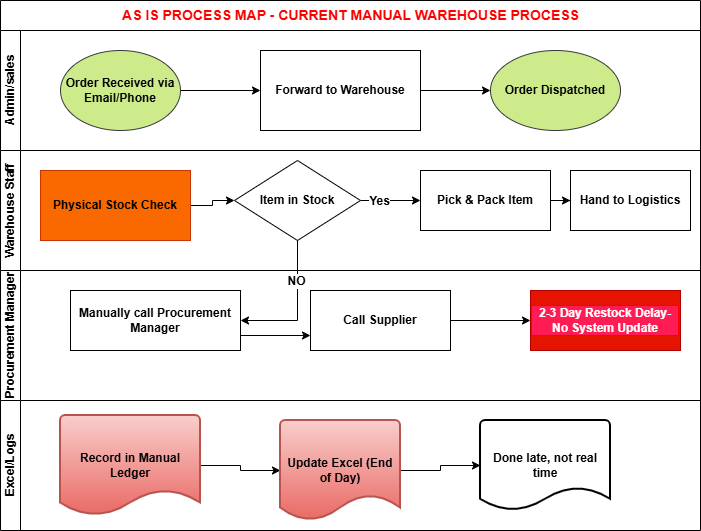

The diagram above was exported from draw.io. Its source (the exported page's mxGraphModel, read from the mxfile embedded in the PNG):
<mxGraphModel dx="1030" dy="562" grid="1" gridSize="10" guides="1" tooltips="1" connect="1" arrows="1" fold="1" page="1" pageScale="1" pageWidth="827" pageHeight="1169" math="0" shadow="0">
  <root>
    <mxCell id="0" />
    <mxCell id="1" parent="0" />
    <mxCell id="CExNTLwew1RWNSC61qxF-1" parent="1" style="swimlane;childLayout=stackLayout;resizeParent=1;resizeParentMax=0;horizontal=1;startSize=30;horizontalStack=0;html=1;" value="&lt;div style=&quot;text-align: justify;&quot;&gt;&lt;span style=&quot;color: light-dark(rgb(255, 0, 0), rgb(255, 144, 144)); background-color: transparent;&quot;&gt;&lt;font style=&quot;font-size: 14px;&quot;&gt;AS IS PROCESS MAP - CURRENT MANUAL WAREHOUSE PROCESS&lt;/font&gt;&lt;/span&gt;&lt;/div&gt;" vertex="1">
      <mxGeometry height="270" width="700" x="40" y="50" as="geometry" />
    </mxCell>
    <mxCell id="CExNTLwew1RWNSC61qxF-2" parent="CExNTLwew1RWNSC61qxF-1" style="swimlane;startSize=20;horizontal=0;html=1;" value="Admin/sales" vertex="1">
      <mxGeometry height="120" width="700" y="30" as="geometry" />
    </mxCell>
    <mxCell id="kPbxwRyv9rEnPekHmI10-81" edge="1" parent="CExNTLwew1RWNSC61qxF-2" source="kPbxwRyv9rEnPekHmI10-4" style="edgeStyle=orthogonalEdgeStyle;rounded=0;orthogonalLoop=1;jettySize=auto;html=1;" target="kPbxwRyv9rEnPekHmI10-9" value="">
      <mxGeometry relative="1" as="geometry" />
    </mxCell>
    <mxCell id="kPbxwRyv9rEnPekHmI10-4" parent="CExNTLwew1RWNSC61qxF-2" style="shape=ellipse;html=1;dashed=0;whiteSpace=wrap;perimeter=ellipsePerimeter;fillColor=#cdeb8b;strokeColor=#36393d;" value="&lt;b&gt;Order Received via Email/Phone&lt;/b&gt;" vertex="1">
      <mxGeometry height="80" width="120" x="60" y="20" as="geometry" />
    </mxCell>
    <mxCell id="kPbxwRyv9rEnPekHmI10-82" edge="1" parent="CExNTLwew1RWNSC61qxF-2" source="kPbxwRyv9rEnPekHmI10-9" style="edgeStyle=orthogonalEdgeStyle;rounded=0;orthogonalLoop=1;jettySize=auto;html=1;" target="kPbxwRyv9rEnPekHmI10-14" value="">
      <mxGeometry relative="1" as="geometry" />
    </mxCell>
    <mxCell id="kPbxwRyv9rEnPekHmI10-9" parent="CExNTLwew1RWNSC61qxF-2" style="rounded=0;whiteSpace=wrap;html=1;" value="&lt;b&gt;Forward to Warehouse&lt;/b&gt;" vertex="1">
      <mxGeometry height="80" width="160" x="260" y="20" as="geometry" />
    </mxCell>
    <mxCell id="kPbxwRyv9rEnPekHmI10-14" parent="CExNTLwew1RWNSC61qxF-2" style="shape=ellipse;html=1;dashed=0;whiteSpace=wrap;perimeter=ellipsePerimeter;fillColor=#cdeb8b;strokeColor=#36393d;" value="&lt;b&gt;Order Dispatched&lt;/b&gt;" vertex="1">
      <mxGeometry height="80" width="130" x="490" y="20" as="geometry" />
    </mxCell>
    <mxCell id="CExNTLwew1RWNSC61qxF-3" parent="CExNTLwew1RWNSC61qxF-1" style="swimlane;startSize=20;horizontal=0;html=1;" value="Warehouse Staff" vertex="1">
      <mxGeometry height="120" width="700" y="150" as="geometry" />
    </mxCell>
    <mxCell id="kPbxwRyv9rEnPekHmI10-100" edge="1" parent="CExNTLwew1RWNSC61qxF-3" source="kPbxwRyv9rEnPekHmI10-8" style="edgeStyle=orthogonalEdgeStyle;rounded=0;orthogonalLoop=1;jettySize=auto;html=1;" target="kPbxwRyv9rEnPekHmI10-15" value="">
      <mxGeometry relative="1" as="geometry" />
    </mxCell>
    <mxCell id="kPbxwRyv9rEnPekHmI10-101" connectable="0" parent="kPbxwRyv9rEnPekHmI10-100" style="edgeLabel;html=1;align=center;verticalAlign=middle;resizable=0;points=[];" value="&lt;b&gt;&lt;font style=&quot;font-size: 12px;&quot;&gt;Yes&lt;/font&gt;&lt;/b&gt;" vertex="1">
      <mxGeometry relative="1" x="-0.4" as="geometry">
        <mxPoint as="offset" />
      </mxGeometry>
    </mxCell>
    <mxCell id="kPbxwRyv9rEnPekHmI10-8" parent="CExNTLwew1RWNSC61qxF-3" style="rhombus;whiteSpace=wrap;html=1;" value="&lt;b&gt;Item in Stock&lt;/b&gt;" vertex="1">
      <mxGeometry height="80" width="126" x="234" y="10" as="geometry" />
    </mxCell>
    <mxCell id="kPbxwRyv9rEnPekHmI10-90" edge="1" parent="CExNTLwew1RWNSC61qxF-3" source="kPbxwRyv9rEnPekHmI10-11" style="edgeStyle=orthogonalEdgeStyle;rounded=0;orthogonalLoop=1;jettySize=auto;html=1;" target="kPbxwRyv9rEnPekHmI10-8" value="">
      <mxGeometry relative="1" as="geometry" />
    </mxCell>
    <mxCell id="kPbxwRyv9rEnPekHmI10-11" parent="CExNTLwew1RWNSC61qxF-3" style="rounded=0;whiteSpace=wrap;html=1;fillColor=#fa6800;strokeColor=#C73500;fontColor=#000000;" value="&lt;b&gt;Physical Stock Check&lt;/b&gt;" vertex="1">
      <mxGeometry height="70" width="150" x="40" y="20" as="geometry" />
    </mxCell>
    <mxCell id="kPbxwRyv9rEnPekHmI10-95" edge="1" parent="CExNTLwew1RWNSC61qxF-3" source="kPbxwRyv9rEnPekHmI10-15" style="edgeStyle=orthogonalEdgeStyle;rounded=0;orthogonalLoop=1;jettySize=auto;html=1;" target="kPbxwRyv9rEnPekHmI10-78" value="">
      <mxGeometry relative="1" as="geometry" />
    </mxCell>
    <mxCell id="kPbxwRyv9rEnPekHmI10-15" parent="CExNTLwew1RWNSC61qxF-3" style="rounded=0;whiteSpace=wrap;html=1;" value="&lt;b&gt;Pick &amp;amp; Pack Item&lt;/b&gt;" vertex="1">
      <mxGeometry height="60" width="130" x="420" y="20" as="geometry" />
    </mxCell>
    <mxCell id="kPbxwRyv9rEnPekHmI10-78" parent="CExNTLwew1RWNSC61qxF-3" style="rounded=0;whiteSpace=wrap;html=1;" value="&lt;b&gt;Hand to Logistics&lt;/b&gt;" vertex="1">
      <mxGeometry height="60" width="120" x="570" y="20" as="geometry" />
    </mxCell>
    <mxCell id="CExNTLwew1RWNSC61qxF-4" parent="1" style="swimlane;startSize=20;horizontal=0;html=1;" value="Procurement Manager" vertex="1">
      <mxGeometry height="130" width="700" x="40" y="320" as="geometry" />
    </mxCell>
    <mxCell id="kPbxwRyv9rEnPekHmI10-109" edge="1" parent="CExNTLwew1RWNSC61qxF-4" source="kPbxwRyv9rEnPekHmI10-42" style="edgeStyle=orthogonalEdgeStyle;rounded=0;orthogonalLoop=1;jettySize=auto;html=1;exitX=1;exitY=0.75;exitDx=0;exitDy=0;entryX=0;entryY=0.75;entryDx=0;entryDy=0;" target="kPbxwRyv9rEnPekHmI10-63">
      <mxGeometry relative="1" as="geometry" />
    </mxCell>
    <mxCell id="kPbxwRyv9rEnPekHmI10-42" parent="CExNTLwew1RWNSC61qxF-4" style="rounded=0;whiteSpace=wrap;html=1;" value="&lt;b&gt;Manually call Procurement Manager&lt;/b&gt;" vertex="1">
      <mxGeometry height="60" width="170" x="70" y="20" as="geometry" />
    </mxCell>
    <mxCell id="kPbxwRyv9rEnPekHmI10-105" edge="1" parent="CExNTLwew1RWNSC61qxF-4" source="kPbxwRyv9rEnPekHmI10-63" style="edgeStyle=orthogonalEdgeStyle;rounded=0;orthogonalLoop=1;jettySize=auto;html=1;" target="kPbxwRyv9rEnPekHmI10-64" value="">
      <mxGeometry relative="1" as="geometry" />
    </mxCell>
    <mxCell id="kPbxwRyv9rEnPekHmI10-63" parent="CExNTLwew1RWNSC61qxF-4" style="rounded=0;whiteSpace=wrap;html=1;" value="&lt;b&gt;Call Supplier&lt;/b&gt;" vertex="1">
      <mxGeometry height="60" width="140" x="310" y="20" as="geometry" />
    </mxCell>
    <mxCell id="kPbxwRyv9rEnPekHmI10-64" parent="CExNTLwew1RWNSC61qxF-4" style="rounded=0;whiteSpace=wrap;html=1;labelBackgroundColor=#FF1C55;fontColor=#ffffff;labelBorderColor=light-dark(#FF0000,#FF0000);fillColor=#e51400;strokeColor=#B20000;" value="&lt;b&gt;2-3 Day Restock Delay-No System Update&lt;/b&gt;" vertex="1">
      <mxGeometry height="60" width="150" x="530" y="20" as="geometry" />
    </mxCell>
    <mxCell id="kPbxwRyv9rEnPekHmI10-37" parent="1" style="swimlane;startSize=20;horizontal=0;html=1;" value="Excel/Logs" vertex="1">
      <mxGeometry height="130" width="700" x="40" y="450" as="geometry" />
    </mxCell>
    <mxCell id="kPbxwRyv9rEnPekHmI10-106" edge="1" parent="kPbxwRyv9rEnPekHmI10-37" source="kPbxwRyv9rEnPekHmI10-7" style="edgeStyle=orthogonalEdgeStyle;rounded=0;orthogonalLoop=1;jettySize=auto;html=1;" target="kPbxwRyv9rEnPekHmI10-16" value="">
      <mxGeometry relative="1" as="geometry" />
    </mxCell>
    <mxCell id="kPbxwRyv9rEnPekHmI10-7" parent="kPbxwRyv9rEnPekHmI10-37" style="strokeWidth=2;html=1;shape=mxgraph.flowchart.document2;whiteSpace=wrap;size=0.25;fillColor=#f8cecc;strokeColor=#b85450;gradientColor=#ea6b66;" value="&lt;font style=&quot;color: rgb(0, 0, 0);&quot;&gt;&lt;b&gt;Record in Manual Ledger&lt;/b&gt;&lt;/font&gt;" vertex="1">
      <mxGeometry height="100" width="140" x="60" y="15" as="geometry" />
    </mxCell>
    <mxCell id="kPbxwRyv9rEnPekHmI10-107" edge="1" parent="kPbxwRyv9rEnPekHmI10-37" source="kPbxwRyv9rEnPekHmI10-16" style="edgeStyle=orthogonalEdgeStyle;rounded=0;orthogonalLoop=1;jettySize=auto;html=1;" target="kPbxwRyv9rEnPekHmI10-80" value="">
      <mxGeometry relative="1" as="geometry" />
    </mxCell>
    <mxCell id="kPbxwRyv9rEnPekHmI10-16" parent="kPbxwRyv9rEnPekHmI10-37" style="strokeWidth=2;html=1;shape=mxgraph.flowchart.document2;whiteSpace=wrap;size=0.25;fillColor=#f8cecc;gradientColor=#ea6b66;strokeColor=#b85450;" value="&lt;b&gt;Update Excel (End of Day)&lt;/b&gt;" vertex="1">
      <mxGeometry height="100" width="120" x="280" y="20" as="geometry" />
    </mxCell>
    <mxCell id="kPbxwRyv9rEnPekHmI10-80" parent="kPbxwRyv9rEnPekHmI10-37" style="strokeWidth=2;html=1;shape=mxgraph.flowchart.document2;whiteSpace=wrap;size=0.25;" value="&lt;b&gt;Done late, not real time&lt;/b&gt;" vertex="1">
      <mxGeometry height="90" width="130" x="480" y="20" as="geometry" />
    </mxCell>
    <mxCell id="kPbxwRyv9rEnPekHmI10-102" edge="1" parent="1" source="kPbxwRyv9rEnPekHmI10-8" style="edgeStyle=orthogonalEdgeStyle;rounded=0;orthogonalLoop=1;jettySize=auto;html=1;entryX=1;entryY=0.5;entryDx=0;entryDy=0;" target="kPbxwRyv9rEnPekHmI10-42">
      <mxGeometry relative="1" as="geometry">
        <Array as="points">
          <mxPoint x="337" y="370" />
        </Array>
      </mxGeometry>
    </mxCell>
    <mxCell id="kPbxwRyv9rEnPekHmI10-103" connectable="0" parent="kPbxwRyv9rEnPekHmI10-102" style="edgeLabel;html=1;align=center;verticalAlign=middle;resizable=0;points=[];" value="&lt;b&gt;&lt;font style=&quot;font-size: 12px;&quot;&gt;NO&lt;/font&gt;&lt;/b&gt;" vertex="1">
      <mxGeometry relative="1" x="-0.419" y="-2" as="geometry">
        <mxPoint as="offset" />
      </mxGeometry>
    </mxCell>
  </root>
</mxGraphModel>